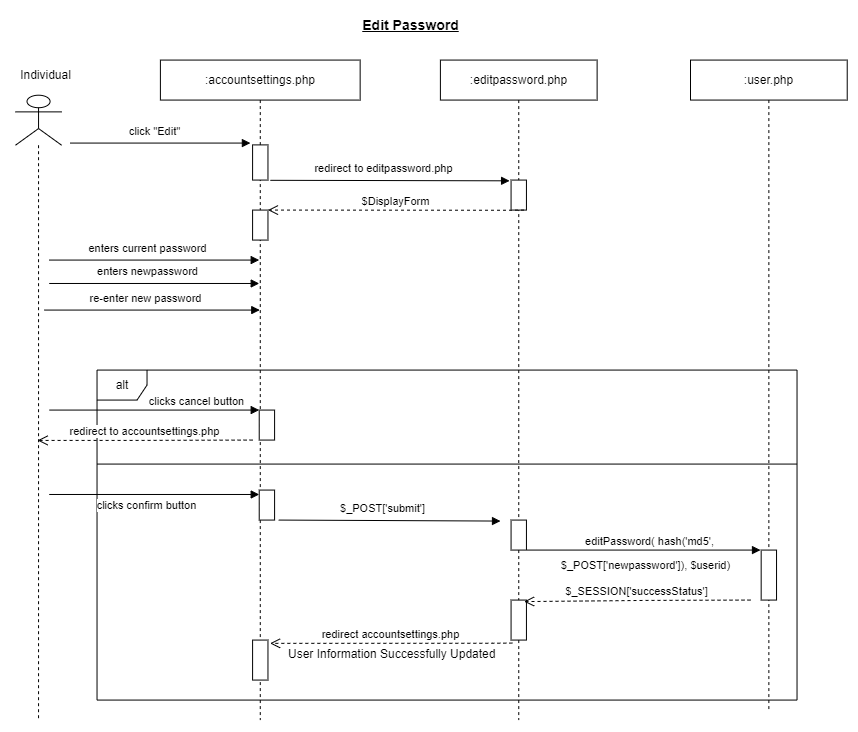

The diagram above was exported from draw.io. Its source (the exported page's mxGraphModel, read from the mxfile embedded in the PNG):
<mxGraphModel dx="1843" dy="899" grid="1" gridSize="10" guides="1" tooltips="1" connect="1" arrows="1" fold="1" page="1" pageScale="1" pageWidth="1169" pageHeight="827" math="0" shadow="0">
  <root>
    <mxCell id="0" />
    <mxCell id="1" parent="0" />
    <mxCell id="2" value="alt" style="shape=umlFrame;whiteSpace=wrap;html=1;width=50;height=30;" vertex="1" parent="1">
      <mxGeometry x="1436.5300000000002" y="437.57" width="700" height="330" as="geometry" />
    </mxCell>
    <mxCell id="3" value=":user.php" style="shape=umlLifeline;perimeter=lifelinePerimeter;whiteSpace=wrap;html=1;container=0;collapsible=0;recursiveResize=0;outlineConnect=0;" vertex="1" parent="1">
      <mxGeometry x="2030" y="127.57" width="156.72" height="650" as="geometry" />
    </mxCell>
    <mxCell id="4" value="click &quot;Edit&quot;" style="html=1;verticalAlign=bottom;endArrow=block;rounded=0;elbow=vertical;" edge="1" parent="1">
      <mxGeometry x="-0.0586" y="3" width="80" relative="1" as="geometry">
        <mxPoint x="1409.9" y="210.57" as="sourcePoint" />
        <mxPoint x="1589.9" y="210.57" as="targetPoint" />
        <mxPoint as="offset" />
      </mxGeometry>
    </mxCell>
    <mxCell id="5" value="" style="shape=umlLifeline;participant=umlActor;perimeter=lifelinePerimeter;whiteSpace=wrap;html=1;container=0;collapsible=0;recursiveResize=0;verticalAlign=top;spacingTop=36;outlineConnect=0;fontFamily=Helvetica;fontSize=12;fontColor=default;align=center;strokeColor=default;fillColor=default;size=50;" vertex="1" parent="1">
      <mxGeometry x="1355" y="162.70999999999998" width="46.09" height="624.86" as="geometry" />
    </mxCell>
    <mxCell id="6" value="Individual" style="text;html=1;align=center;verticalAlign=middle;resizable=1;points=[];autosize=1;strokeColor=none;fillColor=none;container=0;movable=1;rotatable=1;deletable=1;editable=1;connectable=1;locked=0;" vertex="1" parent="1">
      <mxGeometry x="1350" y="127.57" width="70" height="30" as="geometry" />
    </mxCell>
    <mxCell id="7" value=":accountsettings.php" style="shape=umlLifeline;perimeter=lifelinePerimeter;whiteSpace=wrap;html=1;container=0;collapsible=0;recursiveResize=0;outlineConnect=0;" vertex="1" parent="1">
      <mxGeometry x="1499.9" y="127.57" width="199.75" height="660" as="geometry" />
    </mxCell>
    <mxCell id="8" value="" style="html=1;points=[];perimeter=orthogonalPerimeter;container=0;" vertex="1" parent="1">
      <mxGeometry x="1592.0900000000001" y="277.57" width="15.37" height="30" as="geometry" />
    </mxCell>
    <mxCell id="9" value="redirect accountsettings.php" style="html=1;verticalAlign=bottom;endArrow=open;dashed=1;endSize=8;rounded=0;elbow=vertical;" edge="1" parent="1">
      <mxGeometry x="0.0035" relative="1" as="geometry">
        <mxPoint x="1851.8424683382918" y="710.5699568965517" as="sourcePoint" />
        <mxPoint x="1609.5725966850832" y="710.8499999999999" as="targetPoint" />
        <mxPoint as="offset" />
        <Array as="points">
          <mxPoint x="1831.8674407139824" y="710.7586251486325" />
        </Array>
      </mxGeometry>
    </mxCell>
    <mxCell id="10" value="" style="html=1;points=[];perimeter=orthogonalPerimeter;container=0;" vertex="1" parent="1">
      <mxGeometry x="1592.0900000000001" y="212.40000000000003" width="15.37" height="35.17" as="geometry" />
    </mxCell>
    <mxCell id="11" value="editPassword( hash('md5'," style="html=1;verticalAlign=bottom;endArrow=block;rounded=0;" edge="1" parent="1">
      <mxGeometry x="0.0577" width="80" relative="1" as="geometry">
        <mxPoint x="1866.5300000000002" y="617.5699999999999" as="sourcePoint" />
        <mxPoint x="2100" y="617.5699999999999" as="targetPoint" />
        <mxPoint as="offset" />
      </mxGeometry>
    </mxCell>
    <mxCell id="12" value=":editpassword.php" style="shape=umlLifeline;perimeter=lifelinePerimeter;whiteSpace=wrap;html=1;container=0;collapsible=0;recursiveResize=0;outlineConnect=0;" vertex="1" parent="1">
      <mxGeometry x="1779.9" y="127.57" width="156.72" height="660" as="geometry" />
    </mxCell>
    <mxCell id="13" value="&lt;font style=&quot;font-size: 14px;&quot;&gt;&lt;b&gt;&lt;u&gt;Edit Password&lt;/u&gt;&lt;/b&gt;&lt;/font&gt;" style="text;html=1;align=center;verticalAlign=middle;resizable=0;points=[];autosize=1;strokeColor=none;fillColor=none;" vertex="1" parent="1">
      <mxGeometry x="1690.46" y="77.57" width="120" height="30" as="geometry" />
    </mxCell>
    <mxCell id="14" value="redirect to&amp;nbsp;editpassword.php" style="html=1;verticalAlign=bottom;endArrow=block;rounded=0;elbow=vertical;entryX=-0.096;entryY=0.025;entryDx=0;entryDy=0;entryPerimeter=0;" edge="1" target="15" parent="1">
      <mxGeometry x="-0.0586" y="3" width="80" relative="1" as="geometry">
        <mxPoint x="1609.9" y="247.81" as="sourcePoint" />
        <mxPoint x="1822.3500000000004" y="247.57195005945306" as="targetPoint" />
        <mxPoint as="offset" />
      </mxGeometry>
    </mxCell>
    <mxCell id="15" value="" style="html=1;points=[];perimeter=orthogonalPerimeter;container=0;" vertex="1" parent="1">
      <mxGeometry x="1850.5700000000002" y="247.57" width="15.37" height="30" as="geometry" />
    </mxCell>
    <mxCell id="16" value="$DisplayForm" style="html=1;verticalAlign=bottom;endArrow=open;dashed=1;endSize=8;rounded=0;elbow=vertical;" edge="1" parent="1">
      <mxGeometry x="0.0035" relative="1" as="geometry">
        <mxPoint x="1863.5024683382917" y="277.5699568965517" as="sourcePoint" />
        <mxPoint x="1607.46" y="277.57" as="targetPoint" />
        <mxPoint as="offset" />
        <Array as="points">
          <mxPoint x="1843.5274407139823" y="277.7586251486326" />
        </Array>
      </mxGeometry>
    </mxCell>
    <mxCell id="17" value="enters current password" style="html=1;verticalAlign=bottom;endArrow=block;rounded=0;elbow=vertical;" edge="1" parent="1">
      <mxGeometry x="-0.0586" y="3" width="80" relative="1" as="geometry">
        <mxPoint x="1388.7200000000003" y="327.57" as="sourcePoint" />
        <mxPoint x="1598.7200000000003" y="327.57" as="targetPoint" />
        <mxPoint as="offset" />
      </mxGeometry>
    </mxCell>
    <mxCell id="18" value="clicks confirm button" style="html=1;verticalAlign=bottom;endArrow=block;rounded=0;elbow=vertical;" edge="1" parent="1">
      <mxGeometry x="-0.0685" y="-20" width="80" relative="1" as="geometry">
        <mxPoint x="1388.7200000000003" y="561.98" as="sourcePoint" />
        <mxPoint x="1598.7200000000003" y="561.98" as="targetPoint" />
        <mxPoint as="offset" />
      </mxGeometry>
    </mxCell>
    <mxCell id="19" value="" style="html=1;points=[];perimeter=orthogonalPerimeter;container=0;" vertex="1" parent="1">
      <mxGeometry x="1598.7200000000003" y="557.5699999999999" width="15.37" height="30" as="geometry" />
    </mxCell>
    <mxCell id="20" value="$_POST['submit']" style="html=1;verticalAlign=bottom;endArrow=block;rounded=0;elbow=vertical;" edge="1" parent="1">
      <mxGeometry x="-0.0586" y="3" width="80" relative="1" as="geometry">
        <mxPoint x="1618.2000000000003" y="587.5699999999999" as="sourcePoint" />
        <mxPoint x="1840" y="588.5699999999999" as="targetPoint" />
        <mxPoint as="offset" />
      </mxGeometry>
    </mxCell>
    <mxCell id="21" value="" style="html=1;points=[];perimeter=orthogonalPerimeter;container=0;" vertex="1" parent="1">
      <mxGeometry x="1850.5700000000002" y="587.5699999999999" width="15.37" height="30" as="geometry" />
    </mxCell>
    <mxCell id="22" value="clicks cancel button" style="html=1;verticalAlign=bottom;endArrow=block;rounded=0;elbow=vertical;" edge="1" parent="1">
      <mxGeometry x="0.4077" width="80" relative="1" as="geometry">
        <mxPoint x="1388.7200000000003" y="477.57" as="sourcePoint" />
        <mxPoint x="1598.7200000000003" y="477.57" as="targetPoint" />
        <mxPoint as="offset" />
      </mxGeometry>
    </mxCell>
    <mxCell id="23" value="" style="html=1;points=[];perimeter=orthogonalPerimeter;container=0;" vertex="1" parent="1">
      <mxGeometry x="2100.67" y="617.5699999999999" width="15.37" height="50" as="geometry" />
    </mxCell>
    <mxCell id="24" value="" style="html=1;points=[];perimeter=orthogonalPerimeter;container=0;" vertex="1" parent="1">
      <mxGeometry x="1850.5700000000002" y="667.5699999999999" width="15.37" height="40" as="geometry" />
    </mxCell>
    <mxCell id="25" value="$_SESSION['successStatus']" style="html=1;verticalAlign=bottom;endArrow=open;dashed=1;endSize=8;rounded=0;elbow=vertical;entryX=0.847;entryY=0.038;entryDx=0;entryDy=0;entryPerimeter=0;" edge="1" target="24" parent="1">
      <mxGeometry x="0.012" relative="1" as="geometry">
        <mxPoint x="2090" y="667.5699999999999" as="sourcePoint" />
        <mxPoint x="1900" y="667.5699999999999" as="targetPoint" />
        <mxPoint as="offset" />
        <Array as="points">
          <mxPoint x="1985.4493650793652" y="667.9223424494648" />
        </Array>
      </mxGeometry>
    </mxCell>
    <mxCell id="26" value="" style="html=1;points=[];perimeter=orthogonalPerimeter;container=0;" vertex="1" parent="1">
      <mxGeometry x="1592.0900000000001" y="707.5699999999999" width="15.37" height="40" as="geometry" />
    </mxCell>
    <mxCell id="27" value="User Information Successfully Updated" style="text;whiteSpace=wrap;html=1;" vertex="1" parent="1">
      <mxGeometry x="1625.94" y="707.5699999999999" width="240" height="40" as="geometry" />
    </mxCell>
    <mxCell id="28" value="" style="line;strokeWidth=1;fillColor=none;align=left;verticalAlign=middle;spacingTop=-1;spacingLeft=3;spacingRight=3;rotatable=0;labelPosition=right;points=[];portConstraint=eastwest;strokeColor=inherit;" vertex="1" parent="1">
      <mxGeometry x="1436.63" y="527.5699999999999" width="699.9" height="8" as="geometry" />
    </mxCell>
    <mxCell id="29" value="" style="html=1;points=[];perimeter=orthogonalPerimeter;container=0;" vertex="1" parent="1">
      <mxGeometry x="1598.7200000000003" y="477.57" width="15.37" height="30" as="geometry" />
    </mxCell>
    <mxCell id="30" value="enters newpassword" style="html=1;verticalAlign=bottom;endArrow=block;rounded=0;elbow=vertical;" edge="1" parent="1">
      <mxGeometry x="-0.0586" y="3" width="80" relative="1" as="geometry">
        <mxPoint x="1388.7200000000003" y="350.98" as="sourcePoint" />
        <mxPoint x="1598.7200000000003" y="350.98" as="targetPoint" />
        <mxPoint as="offset" />
      </mxGeometry>
    </mxCell>
    <mxCell id="31" value="re-enter new password" style="html=1;verticalAlign=bottom;endArrow=block;rounded=0;elbow=vertical;" edge="1" target="7" parent="1">
      <mxGeometry x="-0.0586" y="3" width="80" relative="1" as="geometry">
        <mxPoint x="1384.0000000000002" y="377.57" as="sourcePoint" />
        <mxPoint x="1594.0000000000002" y="377.57" as="targetPoint" />
        <mxPoint as="offset" />
      </mxGeometry>
    </mxCell>
    <mxCell id="32" value="&lt;font style=&quot;font-size: 11px;&quot;&gt;$_POST['newpassword']), $userid)&lt;/font&gt;" style="text;html=1;align=center;verticalAlign=middle;resizable=0;points=[];autosize=1;strokeColor=none;fillColor=none;" vertex="1" parent="1">
      <mxGeometry x="1890" y="617.5699999999999" width="190" height="30" as="geometry" />
    </mxCell>
    <mxCell id="33" value="redirect to&amp;nbsp;accountsettings.php" style="html=1;verticalAlign=bottom;endArrow=open;dashed=1;endSize=8;rounded=0;elbow=vertical;exitX=-0.256;exitY=1.005;exitDx=0;exitDy=0;exitPerimeter=0;" edge="1" target="5" parent="1">
      <mxGeometry x="0.012" relative="1" as="geometry">
        <mxPoint x="1592.09" y="507.57" as="sourcePoint" />
        <mxPoint x="1390.09" y="507.57" as="targetPoint" />
        <mxPoint as="offset" />
        <Array as="points">
          <mxPoint x="1473.009365079365" y="507.9223424494649" />
        </Array>
      </mxGeometry>
    </mxCell>
  </root>
</mxGraphModel>